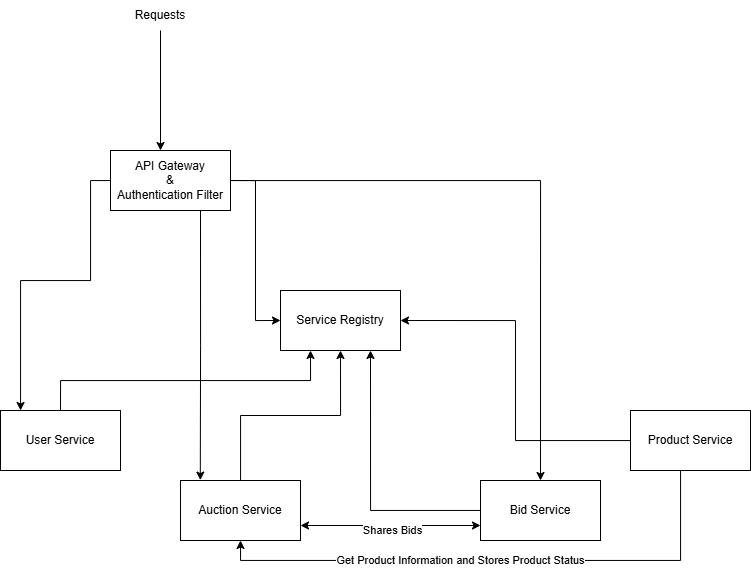

The diagram above was exported from draw.io. Its source (the exported page's mxGraphModel, read from the mxfile embedded in the PNG):
<mxGraphModel dx="1235" dy="709" grid="1" gridSize="10" guides="1" tooltips="1" connect="1" arrows="1" fold="1" page="1" pageScale="1" pageWidth="850" pageHeight="1100" math="0" shadow="0">
  <root>
    <mxCell id="0" />
    <mxCell id="1" parent="0" />
    <mxCell id="_jXgcFJO9XUscQJawO40-3" style="edgeStyle=orthogonalEdgeStyle;rounded=0;orthogonalLoop=1;jettySize=auto;html=1;exitX=1;exitY=0.5;exitDx=0;exitDy=0;entryX=0;entryY=0.5;entryDx=0;entryDy=0;" edge="1" parent="1" source="_jXgcFJO9XUscQJawO40-1" target="_jXgcFJO9XUscQJawO40-2">
      <mxGeometry relative="1" as="geometry" />
    </mxCell>
    <mxCell id="_jXgcFJO9XUscQJawO40-7" value="" style="edgeStyle=orthogonalEdgeStyle;rounded=0;orthogonalLoop=1;jettySize=auto;html=1;" edge="1" parent="1" source="_jXgcFJO9XUscQJawO40-1" target="_jXgcFJO9XUscQJawO40-6">
      <mxGeometry relative="1" as="geometry">
        <Array as="points">
          <mxPoint x="130" y="190" />
          <mxPoint x="130" y="290" />
          <mxPoint x="60" y="290" />
        </Array>
      </mxGeometry>
    </mxCell>
    <mxCell id="_jXgcFJO9XUscQJawO40-18" style="edgeStyle=orthogonalEdgeStyle;rounded=0;orthogonalLoop=1;jettySize=auto;html=1;entryX=0.5;entryY=0;entryDx=0;entryDy=0;" edge="1" parent="1" source="_jXgcFJO9XUscQJawO40-1" target="_jXgcFJO9XUscQJawO40-16">
      <mxGeometry relative="1" as="geometry" />
    </mxCell>
    <mxCell id="_jXgcFJO9XUscQJawO40-1" value="API Gateway&lt;div&gt;&amp;amp;&lt;/div&gt;&lt;div&gt;Authentication Filter&lt;/div&gt;" style="rounded=0;whiteSpace=wrap;html=1;" vertex="1" parent="1">
      <mxGeometry x="150" y="160" width="120" height="60" as="geometry" />
    </mxCell>
    <mxCell id="_jXgcFJO9XUscQJawO40-2" value="Service Registry" style="rounded=0;whiteSpace=wrap;html=1;" vertex="1" parent="1">
      <mxGeometry x="320" y="300" width="120" height="60" as="geometry" />
    </mxCell>
    <mxCell id="_jXgcFJO9XUscQJawO40-4" value="" style="endArrow=classic;html=1;rounded=0;" edge="1" parent="1">
      <mxGeometry width="50" height="50" relative="1" as="geometry">
        <mxPoint x="200" y="40" as="sourcePoint" />
        <mxPoint x="200" y="160" as="targetPoint" />
      </mxGeometry>
    </mxCell>
    <mxCell id="_jXgcFJO9XUscQJawO40-5" value="Requests" style="text;html=1;align=center;verticalAlign=middle;whiteSpace=wrap;rounded=0;" vertex="1" parent="1">
      <mxGeometry x="170" y="10" width="60" height="30" as="geometry" />
    </mxCell>
    <mxCell id="_jXgcFJO9XUscQJawO40-8" style="edgeStyle=orthogonalEdgeStyle;rounded=0;orthogonalLoop=1;jettySize=auto;html=1;exitX=0.5;exitY=0;exitDx=0;exitDy=0;entryX=0.25;entryY=1;entryDx=0;entryDy=0;" edge="1" parent="1" source="_jXgcFJO9XUscQJawO40-6" target="_jXgcFJO9XUscQJawO40-2">
      <mxGeometry relative="1" as="geometry" />
    </mxCell>
    <mxCell id="_jXgcFJO9XUscQJawO40-6" value="User Service" style="whiteSpace=wrap;html=1;rounded=0;" vertex="1" parent="1">
      <mxGeometry x="40" y="420" width="120" height="60" as="geometry" />
    </mxCell>
    <mxCell id="_jXgcFJO9XUscQJawO40-14" style="edgeStyle=orthogonalEdgeStyle;rounded=0;orthogonalLoop=1;jettySize=auto;html=1;entryX=0.5;entryY=1;entryDx=0;entryDy=0;" edge="1" parent="1" source="_jXgcFJO9XUscQJawO40-11" target="_jXgcFJO9XUscQJawO40-2">
      <mxGeometry relative="1" as="geometry" />
    </mxCell>
    <mxCell id="_jXgcFJO9XUscQJawO40-11" value="Auction Service" style="rounded=0;whiteSpace=wrap;html=1;" vertex="1" parent="1">
      <mxGeometry x="220" y="490" width="120" height="60" as="geometry" />
    </mxCell>
    <mxCell id="_jXgcFJO9XUscQJawO40-15" style="edgeStyle=orthogonalEdgeStyle;rounded=0;orthogonalLoop=1;jettySize=auto;html=1;exitX=0.75;exitY=1;exitDx=0;exitDy=0;entryX=0.165;entryY=-0.007;entryDx=0;entryDy=0;entryPerimeter=0;" edge="1" parent="1" source="_jXgcFJO9XUscQJawO40-1" target="_jXgcFJO9XUscQJawO40-11">
      <mxGeometry relative="1" as="geometry" />
    </mxCell>
    <mxCell id="_jXgcFJO9XUscQJawO40-17" style="edgeStyle=orthogonalEdgeStyle;rounded=0;orthogonalLoop=1;jettySize=auto;html=1;entryX=0.75;entryY=1;entryDx=0;entryDy=0;" edge="1" parent="1" source="_jXgcFJO9XUscQJawO40-16" target="_jXgcFJO9XUscQJawO40-2">
      <mxGeometry relative="1" as="geometry" />
    </mxCell>
    <mxCell id="_jXgcFJO9XUscQJawO40-16" value="Bid Service" style="rounded=0;whiteSpace=wrap;html=1;" vertex="1" parent="1">
      <mxGeometry x="520" y="490" width="120" height="60" as="geometry" />
    </mxCell>
    <mxCell id="_jXgcFJO9XUscQJawO40-20" style="edgeStyle=orthogonalEdgeStyle;rounded=0;orthogonalLoop=1;jettySize=auto;html=1;entryX=1;entryY=0.5;entryDx=0;entryDy=0;" edge="1" parent="1" source="_jXgcFJO9XUscQJawO40-19" target="_jXgcFJO9XUscQJawO40-2">
      <mxGeometry relative="1" as="geometry" />
    </mxCell>
    <mxCell id="_jXgcFJO9XUscQJawO40-21" style="edgeStyle=orthogonalEdgeStyle;rounded=0;orthogonalLoop=1;jettySize=auto;html=1;entryX=0.5;entryY=1;entryDx=0;entryDy=0;" edge="1" parent="1" source="_jXgcFJO9XUscQJawO40-19" target="_jXgcFJO9XUscQJawO40-11">
      <mxGeometry relative="1" as="geometry">
        <Array as="points">
          <mxPoint x="720" y="570" />
          <mxPoint x="280" y="570" />
        </Array>
      </mxGeometry>
    </mxCell>
    <mxCell id="_jXgcFJO9XUscQJawO40-23" value="Get Product Information and Stores Product Status" style="edgeLabel;html=1;align=center;verticalAlign=middle;resizable=0;points=[];" vertex="1" connectable="0" parent="_jXgcFJO9XUscQJawO40-21">
      <mxGeometry x="0.129" y="-1" relative="1" as="geometry">
        <mxPoint as="offset" />
      </mxGeometry>
    </mxCell>
    <mxCell id="_jXgcFJO9XUscQJawO40-19" value="Product Service" style="rounded=0;whiteSpace=wrap;html=1;" vertex="1" parent="1">
      <mxGeometry x="670" y="420" width="120" height="60" as="geometry" />
    </mxCell>
    <mxCell id="_jXgcFJO9XUscQJawO40-22" style="edgeStyle=orthogonalEdgeStyle;rounded=0;orthogonalLoop=1;jettySize=auto;html=1;entryX=0;entryY=0.75;entryDx=0;entryDy=0;" edge="1" parent="1" target="_jXgcFJO9XUscQJawO40-16">
      <mxGeometry relative="1" as="geometry">
        <mxPoint x="520" y="535" as="sourcePoint" />
        <mxPoint x="340" y="535" as="targetPoint" />
      </mxGeometry>
    </mxCell>
    <mxCell id="_jXgcFJO9XUscQJawO40-24" value="" style="endArrow=classic;startArrow=classic;html=1;rounded=0;entryX=1;entryY=0.75;entryDx=0;entryDy=0;exitX=0;exitY=0.75;exitDx=0;exitDy=0;" edge="1" parent="1" source="_jXgcFJO9XUscQJawO40-16" target="_jXgcFJO9XUscQJawO40-11">
      <mxGeometry width="50" height="50" relative="1" as="geometry">
        <mxPoint x="410" y="340" as="sourcePoint" />
        <mxPoint x="460" y="290" as="targetPoint" />
      </mxGeometry>
    </mxCell>
    <mxCell id="_jXgcFJO9XUscQJawO40-25" value="Shares Bids" style="edgeLabel;html=1;align=center;verticalAlign=middle;resizable=0;points=[];" vertex="1" connectable="0" parent="_jXgcFJO9XUscQJawO40-24">
      <mxGeometry x="-0.015" y="4" relative="1" as="geometry">
        <mxPoint as="offset" />
      </mxGeometry>
    </mxCell>
  </root>
</mxGraphModel>